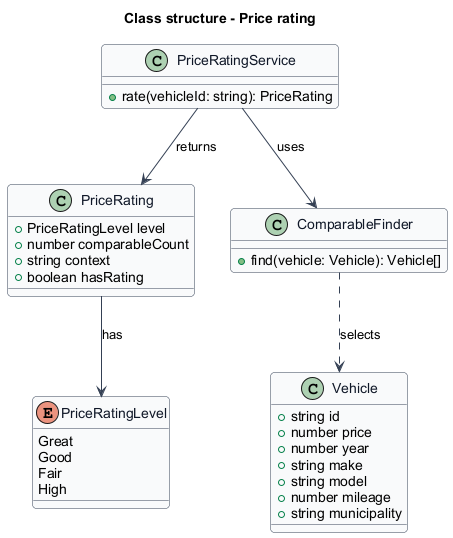

The diagram above was rendered by PlantUML. Its source (embedded in the PNG):
@startuml
skinparam backgroundColor #FFFFFF
skinparam shadowing false
skinparam roundcorner 8
skinparam defaultFontName Arial
skinparam ArrowColor #344054
skinparam class {
  BorderColor #344054
  FontColor #101828
  BackgroundColor #F9FAFB
}
title Class structure - Price rating

enum PriceRatingLevel {
  Great
  Good
  Fair
  High
}
class PriceRating {
  +PriceRatingLevel level
  +number comparableCount
  +string context
  +boolean hasRating
}
class PriceRatingService {
  +rate(vehicleId: string): PriceRating
}
class ComparableFinder {
  +find(vehicle: Vehicle): Vehicle[]
}
class Vehicle {
  +string id
  +number price
  +number year
  +string make
  +string model
  +number mileage
  +string municipality
}
PriceRatingService --> ComparableFinder : uses
PriceRatingService --> PriceRating : returns
PriceRating --> PriceRatingLevel : has
ComparableFinder ..> Vehicle : selects
@enduml